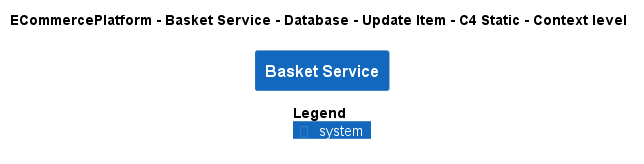

The diagram above was rendered by PlantUML. Its source (embedded in the PNG):
@startuml
!pragma layout smetana
!include ..\..\..\..\..\..\..\.c4s\C4_Context.puml

AddElementTag("c4interflow:lifecycle:new", $bgColor=green, $fontColor=#ffffff, $borderColor=green, $shadowing="False")
AddElementTag("c4interflow:lifecycle:changed", $bgColor=orange, $fontColor=#ffffff, $borderColor=orange, $shadowing="False")
AddElementTag("c4interflow:lifecycle:removed", $bgColor=red, $fontColor=#ffffff, $borderColor=red, $shadowing="False")

AddRelTag("c4interflow:lifecycle:new", $textColor=green, $lineColor=green)
AddRelTag("c4interflow:lifecycle:changed", $textColor=orange, $lineColor=orange)
AddRelTag("c4interflow:lifecycle:removed", $textColor=red, $lineColor=red)

SHOW_PERSON_PORTRAIT()
LAYOUT_TOP_DOWN()

skinparam linetype polyline

title ECommercePlatform - Basket Service - Database - Update Item - C4 Static - Context level

System(ECommercePlatform.SoftwareSystems.BasketService, "Basket Service", "")



SHOW_LEGEND()
@enduml